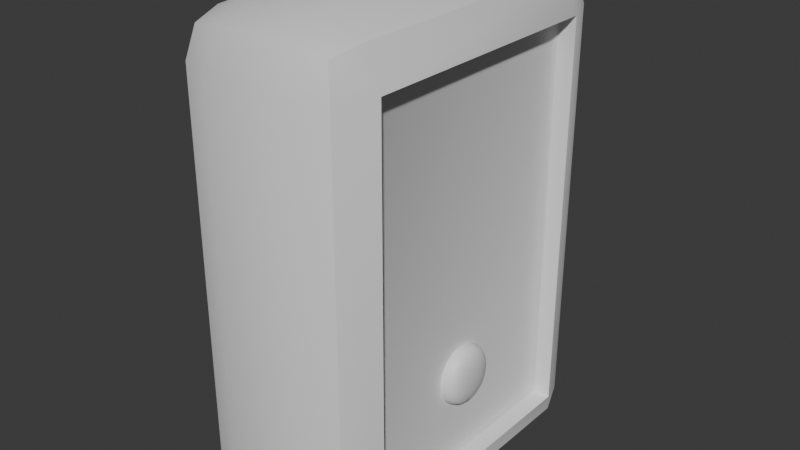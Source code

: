 # Source: Machine.blend  (saved by Blender 4.3.34; exported with 4.5.12 LTS)
import bpy
from mathutils import Matrix  # noqa: F401  (used for matrix-valued properties, if any)

bpy.ops.wm.read_factory_settings(use_empty=True)
scene = bpy.context.scene
scene.name = 'Scene'

# ---- collections
col_collection = bpy.data.collections.new('Collection'); scene.collection.children.link(col_collection)

# ---- materials (node trees are filled in below, after node groups)
mat_normal = bpy.data.materials.new('Normal')
mat_screen = bpy.data.materials.new('Screen')
mat_button = bpy.data.materials.new('Button')

# ---- node groups
ng_smooth_by_angle = bpy.data.node_groups.new('Smooth by Angle', 'GeometryNodeTree')
_s = ng_smooth_by_angle.interface.new_socket(name='Mesh', in_out='OUTPUT', socket_type='NodeSocketGeometry')
_s = ng_smooth_by_angle.interface.new_socket(name='Mesh', in_out='INPUT', socket_type='NodeSocketGeometry')
_s = ng_smooth_by_angle.interface.new_socket(name='Angle', in_out='INPUT', socket_type='NodeSocketFloat')
_s.subtype = 'ANGLE'
_s.default_value = 0.5236
_s.min_value = 0.0
_s.max_value = 3.142
_s.description = 'Maximum face angle for smooth edges'
_s = ng_smooth_by_angle.interface.new_socket(name='Ignore Sharpness', in_out='INPUT', socket_type='NodeSocketBool')
_s.force_non_field = True
ng_smooth_by_angle.description = 'Set the sharpness of mesh edges based on the angle between the neighboring faces'
ng_smooth_by_angle.is_modifier = True
_N = ng_smooth_by_angle.nodes; _L = ng_smooth_by_angle.links
n0 = _N.new('GeometryNodeSetShadeSmooth'); n0.name = 'Set Shade Smooth'; n0.location = (120, -80)
n0.domain = 'EDGE'
n1 = _N.new('GeometryNodeSetShadeSmooth'); n1.name = 'Set Shade Smooth.001'; n1.location = (300, -80)
n2 = _N.new('NodeGroupOutput'); n2.name = 'Group Output'; n2.location = (480, -80)
n3 = _N.new('GeometryNodeInputMeshEdgeAngle'); n3.name = 'Edge Angle'; n3.location = (-440, -240)
n4 = _N.new('NodeGroupInput'); n4.name = 'Group Input'; n4.location = (-80, -80)
n5 = _N.new('GeometryNodeInputEdgeSmooth'); n5.name = 'Is Edge Smooth'; n5.location = (-260, -120)
n6 = _N.new('GeometryNodeInputShadeSmooth'); n6.name = 'Is Shade Smooth'; n6.location = (-440, -397)
n7 = _N.new('FunctionNodeCompare'); n7.name = 'Compare'; n7.location = (-260, -260)
n7.operation = 'LESS_EQUAL'
n7.inputs[6].default_value = (0.0, 0.0, 0.0, 0.0)
n7.inputs[7].default_value = (0.0, 0.0, 0.0, 0.0)
n8 = _N.new('FunctionNodeBooleanMath'); n8.name = 'Boolean Math.001'; n8.location = (-80, -260)
n9 = _N.new('NodeGroupInput'); n9.name = 'Group Input.001'; n9.location = (-440, -329)
n10 = _N.new('NodeGroupInput'); n10.name = 'Group Input.002'; n10.location = (-259, -189)
n11 = _N.new('FunctionNodeBooleanMath'); n11.name = 'Boolean Math'; n11.location = (-80, -149)
n11.operation = 'OR'
n12 = _N.new('FunctionNodeBooleanMath'); n12.name = 'Boolean Math.002'; n12.location = (-260, -380)
n12.operation = 'OR'
n13 = _N.new('NodeGroupInput'); n13.name = 'Group Input.003'; n13.location = (-440, -460)
_L.new(n3.outputs[0], n7.inputs[0])
_L.new(n1.outputs[0], n2.inputs[0])
_L.new(n9.outputs[1], n7.inputs[1])
_L.new(n7.outputs[0], n8.inputs[0])
_L.new(n4.outputs[0], n0.inputs[0])
_L.new(n0.outputs[0], n1.inputs[0])
_L.new(n8.outputs[0], n0.inputs[2])
_L.new(n10.outputs[2], n11.inputs[1])
_L.new(n5.outputs[0], n11.inputs[0])
_L.new(n11.outputs[0], n0.inputs[1])
_L.new(n13.outputs[2], n12.inputs[1])
_L.new(n6.outputs[0], n12.inputs[0])
_L.new(n12.outputs[0], n8.inputs[1])
n2.is_active_output = True

# ---- material node trees
mat_normal.use_nodes = True; mat_normal.node_tree.nodes.clear()
_N = mat_normal.node_tree.nodes; _L = mat_normal.node_tree.links
n0 = _N.new('ShaderNodeBsdfPrincipled'); n0.name = 'Principled BSDF'; n0.location = (10, 300)
n1 = _N.new('ShaderNodeOutputMaterial'); n1.name = 'Material Output'; n1.location = (300, 300)
_L.new(n0.outputs[0], n1.inputs[0])
n1.is_active_output = True
mat_screen.use_nodes = True; mat_screen.node_tree.nodes.clear()
_N = mat_screen.node_tree.nodes; _L = mat_screen.node_tree.links
n0 = _N.new('ShaderNodeBsdfPrincipled'); n0.name = 'Principled BSDF'; n0.location = (10, 300)
n1 = _N.new('ShaderNodeOutputMaterial'); n1.name = 'Material Output'; n1.location = (300, 300)
_L.new(n0.outputs[0], n1.inputs[0])
n1.is_active_output = True
mat_button.use_nodes = True; mat_button.node_tree.nodes.clear()
_N = mat_button.node_tree.nodes; _L = mat_button.node_tree.links
n0 = _N.new('ShaderNodeBsdfPrincipled'); n0.name = 'Principled BSDF'; n0.location = (10, 300)
n1 = _N.new('ShaderNodeOutputMaterial'); n1.name = 'Material Output'; n1.location = (300, 300)
_L.new(n0.outputs[0], n1.inputs[0])
n1.is_active_output = True

# ---- world
world_world = bpy.data.worlds.new('World'); scene.world = world_world
world_world.use_nodes = True; world_world.node_tree.nodes.clear()
_N = world_world.node_tree.nodes; _L = world_world.node_tree.links
n0 = _N.new('ShaderNodeOutputWorld'); n0.name = 'World Output'; n0.location = (300, 300)
n1 = _N.new('ShaderNodeBackground'); n1.name = 'Background'; n1.location = (10, 300)
n1.inputs[0].default_value = (0.05088, 0.05088, 0.05088, 1.0)
_L.new(n1.outputs[0], n0.inputs[0])
n0.is_active_output = True
world_world.color = (0.05088, 0.05088, 0.05088)
world_world.sun_shadow_jitter_overblur = 0.0

# ---- meshes
me_cube = bpy.data.meshes.new('Cube')
me_cube.from_pydata([(-0.7139, -1.0, -1.0), (-1.0, -0.7139, -1.0), (-0.9162, -0.9162, -1.0), (-0.7139, -1.0, 1.214), (-0.7139, -0.7139, 1.5), (-1.0, -0.7139, 1.214), (-0.7139, -0.9162, 1.416), (-0.8791, -0.8791, 1.379), (-0.9162, -0.7139, 1.416), (-0.9162, -0.9162, 1.214), (-1.0, 0.7139, -1.0), (-0.7139, 1.0, -1.0), (-0.9162, 0.9162, -1.0), (-0.7139, 0.7139, 1.5), (-0.7139, 1.0, 1.214), (-1.0, 0.7139, 1.214), (-0.7139, 0.9162, 1.416), (-0.8791, 0.8791, 1.379), (-0.9162, 0.9162, 1.214), (-0.9162, 0.7139, 1.416), (0.0, -0.7139, -1.0), (-0.2861, -1.0, -1.0), (-0.08381, -0.9162, -1.0), (-0.2861, -0.7139, 1.5), (-0.2861, -1.0, 1.214), (0.0, -0.7139, 1.214), (-0.2861, -0.9162, 1.416), (-0.1209, -0.8791, 1.379), (-0.08381, -0.9162, 1.214), (-0.08381, -0.7139, 1.416), (-0.2861, 1.0, -1.0), (0.0, 0.7139, -1.0), (-0.08381, 0.9162, -1.0), (-0.2861, 0.7139, 1.5), (0.0, 0.7139, 1.214), (-0.2861, 1.0, 1.214), (-0.08381, 0.7139, 1.416), (-0.1209, 0.8791, 1.379), (-0.08381, 0.9162, 1.214), (-0.2861, 0.9162, 1.416), (-0.04702, 0.7139, 1.214), (-0.1022, 0.6587, 1.159), (-0.08606, 0.6977, 1.198), (-0.1022, 0.6587, -0.9448), (-0.04702, 0.7139, -1.0), (-0.08606, 0.6977, -0.9838), (-0.04702, -0.7139, 1.214), (-0.1022, -0.6587, 1.159), (-0.08606, -0.6977, 1.198), (-0.04702, -0.7139, -1.0), (-0.1022, -0.6587, -0.9448), (-0.08606, -0.6977, -0.9838), (-0.9162, -0.9162, -1.079), (-0.7139, -1.0, -1.079), (-1.0, -0.7139, -1.079), (-0.7139, 1.0, -1.079), (-0.9162, 0.9162, -1.079), (-1.0, 0.7139, -1.079), (0.0, 0.7139, -1.079), (-0.08381, 0.9162, -1.079), (-0.2861, 1.0, -1.079), (-0.2861, -1.0, -1.079), (-0.08381, -0.9162, -1.079), (0.0, -0.7139, -1.079)], [], [(21, 24, 3, 0), (33, 13, 4, 23), (1, 5, 15, 10), (11, 14, 35, 30), (3, 6, 7, 9), (4, 8, 7, 6), (5, 9, 7, 8), (13, 16, 17, 19), (14, 18, 17, 16), (15, 19, 17, 18), (23, 26, 27, 29), (24, 28, 27, 26), (25, 29, 27, 28), (33, 36, 37, 39), (34, 38, 37, 36), (35, 39, 37, 38), (0, 3, 9, 2), (2, 9, 5, 1), (4, 13, 19, 8), (8, 19, 15, 5), (14, 11, 12, 18), (18, 12, 10, 15), (13, 33, 39, 16), (16, 39, 35, 14), (34, 31, 32, 38), (38, 32, 30, 35), (33, 23, 29, 36), (36, 29, 25, 34), (24, 21, 22, 28), (28, 22, 20, 25), (23, 4, 6, 26), (26, 6, 3, 24), (30, 32, 59, 60), (34, 25, 46, 40), (43, 41, 47, 50), (20, 31, 44, 49), (25, 20, 49, 46), (41, 43, 45, 42), (42, 45, 44, 40), (47, 41, 42, 48), (48, 42, 40, 46), (50, 47, 48, 51), (51, 48, 46, 49), (43, 50, 51, 45), (45, 51, 49, 44), (31, 34, 40, 44), (57, 56, 55, 60, 59, 58, 63, 62, 61, 53, 52, 54), (12, 11, 55, 56), (11, 30, 60, 55), (2, 1, 54, 52), (20, 22, 62, 63), (31, 20, 63, 58), (32, 31, 58, 59), (0, 2, 52, 53), (10, 12, 56, 57), (21, 0, 53, 61), (22, 21, 61, 62), (1, 10, 57, 54)])
me_cube.polygons.foreach_set('use_smooth', [True] * 58)
me_cube.polygons.foreach_set('material_index', [0, 0, 0, 0, 0, 0, 0, 0, 0, 0, 0, 0, 0, 0, 0, 0, 0, 0, 0, 0, 0, 0, 0, 0, 0, 0, 0, 0, 0, 0, 0, 0, 0, 0, 1, 0, 0, 1, 0, 1, 0, 1, 0, 1, 0, 0, 0, 0, 0, 0, 0, 0, 0, 0, 0, 0, 0, 0])
_uv = me_cube.uv_layers.new(name='UVMap')
_uv.uv.foreach_set('vector', [0.7762, 0.4842, 0.7762, 0.04236, 0.8619, 0.04205, 0.8619, 0.4838, 0.3245, 0.827, 0.2388, 0.827, 0.2388, 0.5407, 0.3245, 0.5407, 0.4081, 0.483, 0.4081, 0.04233, 0.6944, 0.04233, 0.6944, 0.483, 0.7749, 0.9838, 0.7749, 0.542, 0.8606, 0.5424, 0.8606, 0.9842, 0.8619, 0.04205, 0.8613, 2.822e-09, 0.8941, 0.006546, 0.9018, 0.04023, 0.2388, 0.5407, 0.1989, 0.5407, 0.2066, 0.5076, 0.2394, 0.5001, 0.4081, 0.04233, 0.3675, 0.04027, 0.3749, 0.006481, 0.4081, 0.0, 0.2388, 0.827, 0.2394, 0.8676, 0.2066, 0.8602, 0.1989, 0.827, 0.7749, 0.542, 0.735, 0.5402, 0.7427, 0.5065, 0.7755, 0.5, 0.6944, 0.04233, 0.6944, 0.0, 0.7275, 0.006481, 0.735, 0.04027, 0.3245, 0.5407, 0.3251, 0.5001, 0.3585, 0.5076, 0.3657, 0.5407, 0.7762, 0.04236, 0.735, 0.04084, 0.7422, 0.007107, 0.7755, 0.0003164, 0.3269, 0.04186, 0.3269, 2.391e-08, 0.36, 0.006785, 0.3675, 0.04043, 0.3245, 0.827, 0.3657, 0.827, 0.3585, 0.8602, 0.3251, 0.8676, 0.04058, 0.04186, 0.0, 0.04043, 0.007446, 0.006785, 0.04058, 2.391e-08, 0.8606, 0.5424, 0.8613, 0.5003, 0.8946, 0.5071, 0.9018, 0.5408, 0.8619, 0.4838, 0.8619, 0.04205, 0.9018, 0.04023, 0.9018, 0.482, 0.3675, 0.481, 0.3675, 0.04027, 0.4081, 0.04233, 0.4081, 0.483, 0.2388, 0.5407, 0.2388, 0.827, 0.1989, 0.827, 0.1989, 0.5407, 0.4081, 0.0, 0.6944, 0.0, 0.6944, 0.04233, 0.4081, 0.04233, 0.7749, 0.542, 0.7749, 0.9838, 0.735, 0.982, 0.735, 0.5402, 0.735, 0.04027, 0.735, 0.481, 0.6944, 0.483, 0.6944, 0.04233, 0.2388, 0.827, 0.3245, 0.827, 0.3251, 0.8676, 0.2394, 0.8676, 0.7755, 0.5, 0.8613, 0.5003, 0.8606, 0.5424, 0.7749, 0.542, 0.04058, 0.04186, 0.04058, 0.4843, 1.195e-08, 0.4828, 0.0, 0.04043, 0.9018, 0.5408, 0.9018, 0.9826, 0.8606, 0.9842, 0.8606, 0.5424, 0.3245, 0.827, 0.3245, 0.5407, 0.3657, 0.5407, 0.3657, 0.827, 0.04058, 2.391e-08, 0.3269, 2.391e-08, 0.3269, 0.04186, 0.04058, 0.04186, 0.7762, 0.04236, 0.7762, 0.4842, 0.735, 0.4826, 0.735, 0.04084, 0.3675, 0.04043, 0.3675, 0.4828, 0.3269, 0.4843, 0.3269, 0.04186, 0.3245, 0.5407, 0.2388, 0.5407, 0.2394, 0.5001, 0.3251, 0.5001, 0.7755, 0.0003164, 0.8613, 2.822e-09, 0.8619, 0.04205, 0.7762, 0.04236, 0.8606, 0.9842, 0.9018, 0.9826, 0.9018, 0.9985, 0.8606, 1.0, 0.6473, 0.7851, 0.6473, 0.4988, 0.6567, 0.4988, 0.6567, 0.7851, 0.3753, 0.9267, 0.3753, 0.5063, 0.6395, 0.5063, 0.6395, 0.9267, 0.6823, 0.4988, 0.6823, 0.7851, 0.6728, 0.7851, 0.6728, 0.4988, 0.9192, 3.479e-05, 0.9192, 0.4418, 0.9098, 0.4418, 0.9098, 0.0, 0.3753, 0.5063, 0.3753, 0.9267, 0.3675, 0.9347, 0.3675, 0.4988, 0.9192, 0.4454, 0.9192, 0.8807, 0.9112, 0.8836, 0.9112, 0.4418, 0.6395, 0.5063, 0.3753, 0.5063, 0.3675, 0.4988, 0.6473, 0.4988, 0.6649, 0.502, 0.6649, 0.7819, 0.6567, 0.7851, 0.6567, 0.4988, 0.6395, 0.9267, 0.6395, 0.5063, 0.6473, 0.4988, 0.6473, 0.9347, 0.9018, 0.4389, 0.9018, 0.003521, 0.9098, 0.0, 0.9098, 0.4418, 0.3753, 0.9267, 0.6395, 0.9267, 0.6473, 0.9347, 0.3675, 0.9347, 0.6649, 0.7819, 0.6649, 0.502, 0.6728, 0.4988, 0.6728, 0.7851, 0.9018, 0.8837, 0.9018, 0.4419, 0.9112, 0.4418, 0.9112, 0.8836, 0.1989, 0.8438, 0.1822, 0.8844, 0.142, 0.9012, 0.0569, 0.9012, 0.01667, 0.8844, -9.494e-10, 0.8438, 2.067e-08, 0.5575, 0.01667, 0.5169, 0.0569, 0.5001, 0.142, 0.5001, 0.1822, 0.5169, 0.1989, 0.5575, 0.735, 0.982, 0.7749, 0.9838, 0.7749, 0.9997, 0.735, 0.9979, 0.7749, 0.9838, 0.8606, 0.9842, 0.8606, 1.0, 0.7749, 0.9997, 0.3675, 0.481, 0.4081, 0.483, 0.4081, 0.4988, 0.3675, 0.4968, 0.3269, 0.4843, 0.3675, 0.4828, 0.3675, 0.4987, 0.3269, 0.5001, 0.04058, 0.4843, 0.3269, 0.4843, 0.3269, 0.5001, 0.04058, 0.5001, 1.195e-08, 0.4828, 0.04058, 0.4843, 0.04058, 0.5001, 1.195e-08, 0.4987, 0.8619, 0.4838, 0.9018, 0.482, 0.9018, 0.4979, 0.8619, 0.4997, 0.6944, 0.483, 0.735, 0.481, 0.735, 0.4968, 0.6944, 0.4988, 0.7762, 0.4842, 0.8619, 0.4838, 0.8619, 0.4997, 0.7762, 0.5, 0.735, 0.4826, 0.7762, 0.4842, 0.7762, 0.5, 0.735, 0.4985, 0.4081, 0.483, 0.6944, 0.483, 0.6944, 0.4988, 0.4081, 0.4988])
me_cube.materials.append(mat_normal)
me_cube.materials.append(mat_screen)
me_cube.update()
me_cube_001 = bpy.data.meshes.new('Cube.001')
me_cube_001.from_pydata([(0.3788, -1.0, -1.0), (0.3788, -1.0, 1.0), (0.3788, 1.0, -1.0), (0.3788, 1.0, 1.0), (1.0, -1.0, -1.0), (1.0, -1.0, 1.0), (1.0, 1.0, -1.0), (1.0, 1.0, 1.0)], [], [(2, 3, 7, 6), (6, 7, 5, 4), (4, 5, 1, 0), (2, 6, 4, 0), (7, 3, 1, 5)])
me_cube_001.polygons.foreach_set('use_smooth', [True] * 5)
_uv = me_cube_001.uv_layers.new(name='UVMap')
_uv.uv.foreach_set('vector', [0.375, 0.25, 0.625, 0.25, 0.625, 0.5, 0.375, 0.5, 0.375, 0.5, 0.625, 0.5, 0.625, 0.75, 0.375, 0.75, 0.375, 0.75, 0.625, 0.75, 0.625, 1.0, 0.375, 1.0, 0.125, 0.5, 0.375, 0.5, 0.375, 0.75, 0.125, 0.75, 0.625, 0.5, 0.875, 0.5, 0.875, 0.75, 0.625, 0.75])
me_cube_001.materials.append(mat_button)
me_cube_001.update()

# ---- objects
ob_machine = bpy.data.objects.new('Machine', me_cube)
ob_collect = bpy.data.objects.new('Collect', me_cube_001)

# ---- transforms, parenting, visibility, modifiers, constraints
ob_machine.location = (0.0, 0.0, 0.0)
_m = ob_machine.modifiers.new('Smooth by Angle', 'NODES')
_m.node_group = ng_smooth_by_angle
_m.use_pin_to_last = True
_m.show_group_selector = False
ob_collect.location = (-0.178, 0.0, -0.5)
ob_collect.scale = (0.176, 0.176, 0.176)
_m = ob_collect.modifiers.new('Subdivision', 'SUBSURF')
_m = ob_collect.modifiers.new('Bevel', 'BEVEL')
_m = ob_collect.modifiers.new('Smooth by Angle', 'NODES')
_m.node_group = ng_smooth_by_angle
_m.use_pin_to_last = True
_m.show_group_selector = False

# ---- collection membership
col_collection.objects.link(ob_machine)
col_collection.objects.link(ob_collect)

# ---- scene / render settings (as saved in the file)
scene.frame_start = 1; scene.frame_end = 250; scene.frame_set(1)
scene.render.engine = 'BLENDER_EEVEE_NEXT'
bpy.context.view_layer.update()

# ---- added for rendering (the .blend has no active camera and no usable light): camera, sun
cam_auto = bpy.data.cameras.new('AutoCamera')
cam_auto.lens = 50.0
cam_auto.sensor_width = 36.0
cam_auto.clip_end = 1000.0
ob_auto_camera = bpy.data.objects.new('AutoCamera', cam_auto)
scene.collection.objects.link(ob_auto_camera)
ob_auto_camera.location = (2.65841, -3.79009, 2.73704)
ob_auto_camera.rotation_euler = (1.09748, -7.21219e-08, 0.694738)
scene.camera = ob_auto_camera
light_auto_sun = bpy.data.lights.new('AutoSun', 'SUN')
light_auto_sun.energy = 3.0
light_auto_sun.angle = 0.0523599
ob_auto_sun = bpy.data.objects.new('AutoSun', light_auto_sun)
scene.collection.objects.link(ob_auto_sun)
ob_auto_sun.rotation_euler = (0.872665, 0.174533, 0.523599)
bpy.context.view_layer.update()
